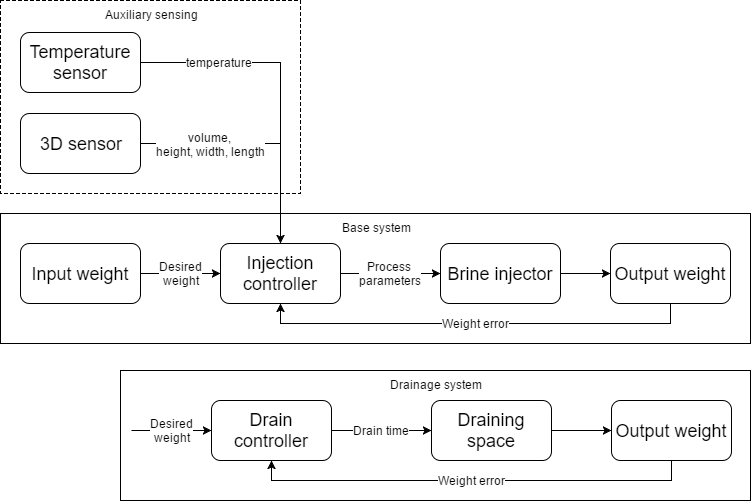

The diagram above was exported from draw.io. Its source (the exported page's mxGraphModel, read from the mxfile embedded in the PNG):
<mxGraphModel dx="1186" dy="739" grid="1" gridSize="10" guides="1" tooltips="1" connect="1" arrows="1" fold="1" page="1" pageScale="1" pageWidth="1169" pageHeight="826" math="0" shadow="0">
  <root>
    <mxCell id="0" />
    <mxCell id="1" parent="0" />
    <mxCell id="2" value="Auxiliary sensing" style="whiteSpace=wrap;html=1;fontSize=12;verticalAlign=top;dashed=1;" vertex="1" parent="1">
      <mxGeometry x="140" y="130" width="300" height="193" as="geometry" />
    </mxCell>
    <mxCell id="3" value="Base system" style="whiteSpace=wrap;html=1;fontSize=12;verticalAlign=top;" vertex="1" parent="1">
      <mxGeometry x="140" y="343" width="750" height="130" as="geometry" />
    </mxCell>
    <mxCell id="4" value="Injection controller" style="rounded=1;whiteSpace=wrap;html=1;fontSize=18;fontStyle=0" vertex="1" parent="1">
      <mxGeometry x="360" y="373" width="120" height="60" as="geometry" />
    </mxCell>
    <mxCell id="5" value="Brine injector" style="rounded=1;whiteSpace=wrap;html=1;fontSize=18;fontStyle=0" vertex="1" parent="1">
      <mxGeometry x="580" y="373" width="120" height="60" as="geometry" />
    </mxCell>
    <mxCell id="6" value="Output weight" style="rounded=1;whiteSpace=wrap;html=1;fontSize=18;fontStyle=0" vertex="1" parent="1">
      <mxGeometry x="750" y="373" width="120" height="60" as="geometry" />
    </mxCell>
    <mxCell id="7" value="Desired&lt;div&gt;weight&lt;/div&gt;" style="edgeStyle=orthogonalEdgeStyle;rounded=0;html=1;exitX=0;exitY=0.5;jettySize=auto;orthogonalLoop=1;fontSize=12;endArrow=none;endFill=0;startArrow=classic;startFill=1;entryX=1;entryY=0.5;verticalAlign=middle;fontStyle=0" edge="1" source="4" target="8" parent="1">
      <mxGeometry relative="1" as="geometry">
        <mxPoint x="280" y="403" as="targetPoint" />
        <Array as="points" />
      </mxGeometry>
    </mxCell>
    <mxCell id="8" value="Input weight" style="rounded=1;whiteSpace=wrap;html=1;fontSize=18;fontStyle=0" vertex="1" parent="1">
      <mxGeometry x="160" y="373" width="120" height="60" as="geometry" />
    </mxCell>
    <mxCell id="9" value="Process&amp;nbsp;&lt;div&gt;parameters&lt;/div&gt;" style="edgeStyle=orthogonalEdgeStyle;rounded=0;html=1;exitX=1;exitY=0.5;entryX=0;entryY=0.5;startArrow=none;startFill=0;endArrow=classic;endFill=1;jettySize=auto;orthogonalLoop=1;fontSize=12;fontStyle=0" edge="1" source="4" target="5" parent="1">
      <mxGeometry relative="1" as="geometry" />
    </mxCell>
    <mxCell id="10" style="edgeStyle=orthogonalEdgeStyle;rounded=0;html=1;exitX=1;exitY=0.5;startArrow=none;startFill=0;endArrow=classic;endFill=1;jettySize=auto;orthogonalLoop=1;fontSize=20;fontStyle=0" edge="1" source="5" target="6" parent="1">
      <mxGeometry relative="1" as="geometry" />
    </mxCell>
    <mxCell id="11" value="Weight error" style="edgeStyle=orthogonalEdgeStyle;rounded=0;html=1;exitX=0.5;exitY=1;entryX=0.5;entryY=1;startArrow=none;startFill=0;endArrow=classic;endFill=1;jettySize=auto;orthogonalLoop=1;fontSize=12;fontStyle=0" edge="1" source="6" target="4" parent="1">
      <mxGeometry relative="1" as="geometry" />
    </mxCell>
    <mxCell id="12" value="3D sensor" style="rounded=1;whiteSpace=wrap;html=1;fontSize=18;" vertex="1" parent="1">
      <mxGeometry x="160" y="243" width="120" height="60" as="geometry" />
    </mxCell>
    <mxCell id="13" style="edgeStyle=orthogonalEdgeStyle;html=1;exitX=1;exitY=0.5;entryX=0.5;entryY=0;startArrow=none;startFill=0;endArrow=classic;endFill=1;jettySize=auto;orthogonalLoop=1;fontSize=12;rounded=0;" edge="1" source="12" target="4" parent="1">
      <mxGeometry relative="1" as="geometry" />
    </mxCell>
    <mxCell id="14" value="volume,&amp;nbsp;&lt;div&gt;height, width, length&lt;/div&gt;" style="text;html=1;resizable=0;points=[];align=center;verticalAlign=middle;labelBackgroundColor=#ffffff;fontSize=12;" vertex="1" connectable="0" parent="13">
      <mxGeometry x="-0.0421" y="-2" relative="1" as="geometry">
        <mxPoint x="-45" y="-2" as="offset" />
      </mxGeometry>
    </mxCell>
    <mxCell id="15" value="Drainage system" style="whiteSpace=wrap;html=1;fontSize=12;verticalAlign=top;" vertex="1" parent="1">
      <mxGeometry x="260" y="500" width="630" height="130" as="geometry" />
    </mxCell>
    <mxCell id="16" value="Desired&lt;div&gt;weight&lt;/div&gt;" style="edgeStyle=orthogonalEdgeStyle;rounded=0;html=1;exitX=0;exitY=0.5;jettySize=auto;orthogonalLoop=1;fontSize=12;endArrow=none;endFill=0;startArrow=classic;startFill=1;entryX=1;entryY=0.5;verticalAlign=middle;fontStyle=0" edge="1" source="18" parent="1">
      <mxGeometry x="271" y="560" as="geometry">
        <mxPoint x="271" y="560" as="targetPoint" />
        <Array as="points" />
      </mxGeometry>
    </mxCell>
    <mxCell id="17" value="Drain time" style="edgeStyle=orthogonalEdgeStyle;rounded=0;html=1;exitX=1;exitY=0.5;entryX=0;entryY=0.5;startArrow=none;startFill=0;endArrow=classic;endFill=1;jettySize=auto;orthogonalLoop=1;fontSize=12;fontStyle=0" edge="1" source="18" target="20" parent="1">
      <mxGeometry x="471" y="560" as="geometry" />
    </mxCell>
    <mxCell id="18" value="Drain controller" style="rounded=1;whiteSpace=wrap;html=1;fontSize=18;fontStyle=0" vertex="1" parent="1">
      <mxGeometry x="351" y="530" width="120" height="60" as="geometry" />
    </mxCell>
    <mxCell id="19" style="edgeStyle=orthogonalEdgeStyle;rounded=0;html=1;exitX=1;exitY=0.5;startArrow=none;startFill=0;endArrow=classic;endFill=1;jettySize=auto;orthogonalLoop=1;fontSize=20;fontStyle=0" edge="1" source="20" target="21" parent="1">
      <mxGeometry x="691" y="560" as="geometry" />
    </mxCell>
    <mxCell id="20" value="Draining space" style="rounded=1;whiteSpace=wrap;html=1;fontSize=18;fontStyle=0" vertex="1" parent="1">
      <mxGeometry x="571" y="530" width="120" height="60" as="geometry" />
    </mxCell>
    <mxCell id="21" value="Output weight" style="rounded=1;whiteSpace=wrap;html=1;fontSize=18;fontStyle=0" vertex="1" parent="1">
      <mxGeometry x="751" y="530" width="120" height="60" as="geometry" />
    </mxCell>
    <mxCell id="22" value="Weight error" style="edgeStyle=orthogonalEdgeStyle;rounded=0;html=1;exitX=0.5;exitY=1;entryX=0.5;entryY=1;startArrow=none;startFill=0;endArrow=classic;endFill=1;jettySize=auto;orthogonalLoop=1;fontSize=12;" edge="1" source="21" target="18" parent="1">
      <mxGeometry relative="1" as="geometry" />
    </mxCell>
    <mxCell id="23" value="Temperature sensor" style="rounded=1;whiteSpace=wrap;html=1;fontSize=18;" vertex="1" parent="1">
      <mxGeometry x="160" y="162" width="120" height="60" as="geometry" />
    </mxCell>
    <mxCell id="24" value="temperature" style="edgeStyle=orthogonalEdgeStyle;rounded=0;html=1;exitX=1;exitY=0.5;endArrow=none;endFill=0;jettySize=auto;orthogonalLoop=1;strokeWidth=1;fontSize=12;align=right;" edge="1" source="23" parent="1">
      <mxGeometry relative="1" as="geometry">
        <mxPoint x="420" y="280" as="targetPoint" />
      </mxGeometry>
    </mxCell>
  </root>
</mxGraphModel>